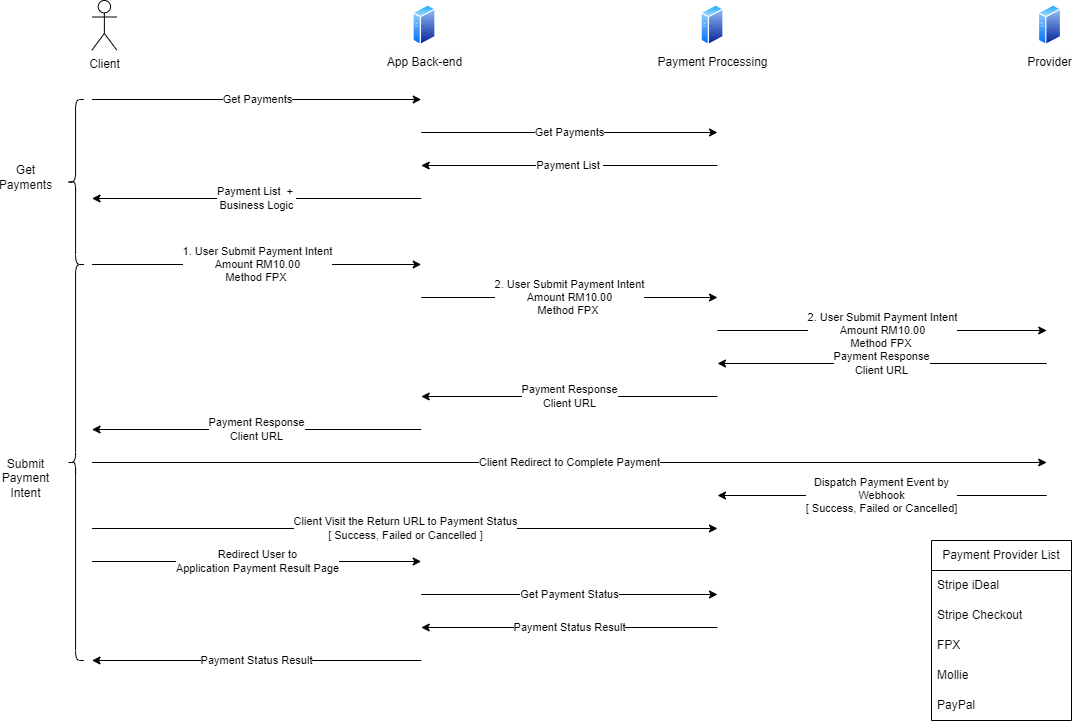

The diagram above was exported from draw.io. Its source (the exported page's mxGraphModel, read from the mxfile embedded in the PNG):
<mxGraphModel dx="2058" dy="1180" grid="1" gridSize="10" guides="1" tooltips="1" connect="1" arrows="1" fold="1" page="1" pageScale="1" pageWidth="1169" pageHeight="827" math="0" shadow="0">
  <root>
    <mxCell id="0" />
    <mxCell id="1" parent="0" />
    <mxCell id="82ZTfDwzxJSF4zTGRiNF-1" value="" style="group" vertex="1" connectable="0" parent="1">
      <mxGeometry x="50" y="80" width="1070" height="720" as="geometry" />
    </mxCell>
    <mxCell id="WO5oYIrNLtk9MV-GzfNG-1" value="Client" style="shape=umlActor;verticalLabelPosition=bottom;verticalAlign=top;html=1;outlineConnect=0;" parent="82ZTfDwzxJSF4zTGRiNF-1" vertex="1">
      <mxGeometry x="90.527950310559" width="24.68944099378882" height="49.499999999999986" as="geometry" />
    </mxCell>
    <mxCell id="WO5oYIrNLtk9MV-GzfNG-2" value="Get Payments" style="endArrow=classic;html=1;rounded=0;" parent="82ZTfDwzxJSF4zTGRiNF-1" edge="1">
      <mxGeometry width="50" height="50" relative="1" as="geometry">
        <mxPoint x="90.527950310559" y="98.99999999999997" as="sourcePoint" />
        <mxPoint x="419.72049689440996" y="98.99999999999997" as="targetPoint" />
      </mxGeometry>
    </mxCell>
    <mxCell id="WO5oYIrNLtk9MV-GzfNG-4" value="&lt;span style=&quot;background-color: rgb(251, 251, 251);&quot;&gt;App Back-end&lt;/span&gt;" style="aspect=fixed;perimeter=ellipsePerimeter;html=1;align=center;shadow=0;dashed=0;spacingTop=3;image;image=img/lib/active_directory/generic_server.svg;" parent="82ZTfDwzxJSF4zTGRiNF-1" vertex="1">
      <mxGeometry x="411.49068322981367" y="4.124999999999998" width="23.04347826086957" height="41.14906832298137" as="geometry" />
    </mxCell>
    <mxCell id="WO5oYIrNLtk9MV-GzfNG-6" value="&lt;span style=&quot;background-color: rgb(251, 251, 251);&quot;&gt;Payment Processing&lt;/span&gt;" style="aspect=fixed;perimeter=ellipsePerimeter;html=1;align=center;shadow=0;dashed=0;spacingTop=3;image;image=img/lib/active_directory/generic_server.svg;" parent="82ZTfDwzxJSF4zTGRiNF-1" vertex="1">
      <mxGeometry x="699.5341614906832" y="4.124999999999998" width="23.04347826086957" height="41.14906832298137" as="geometry" />
    </mxCell>
    <mxCell id="WO5oYIrNLtk9MV-GzfNG-7" value="Get Payments" style="endArrow=classic;html=1;rounded=0;" parent="82ZTfDwzxJSF4zTGRiNF-1" edge="1">
      <mxGeometry width="50" height="50" relative="1" as="geometry">
        <mxPoint x="419.72049689440996" y="131.99999999999986" as="sourcePoint" />
        <mxPoint x="715.9937888198758" y="131.99999999999994" as="targetPoint" />
      </mxGeometry>
    </mxCell>
    <mxCell id="WO5oYIrNLtk9MV-GzfNG-8" value="Payment List&amp;nbsp;" style="endArrow=classic;html=1;rounded=0;" parent="82ZTfDwzxJSF4zTGRiNF-1" edge="1">
      <mxGeometry width="50" height="50" relative="1" as="geometry">
        <mxPoint x="715.9937888198758" y="164.99999999999994" as="sourcePoint" />
        <mxPoint x="419.72049689440996" y="164.99999999999994" as="targetPoint" />
      </mxGeometry>
    </mxCell>
    <mxCell id="WO5oYIrNLtk9MV-GzfNG-10" value="Payment List&amp;nbsp; +&amp;nbsp;&lt;br&gt;Business Logic" style="endArrow=classic;html=1;rounded=0;" parent="82ZTfDwzxJSF4zTGRiNF-1" edge="1">
      <mxGeometry width="50" height="50" relative="1" as="geometry">
        <mxPoint x="419.72049689440996" y="197.99999999999994" as="sourcePoint" />
        <mxPoint x="90.527950310559" y="197.99999999999994" as="targetPoint" />
      </mxGeometry>
    </mxCell>
    <mxCell id="WO5oYIrNLtk9MV-GzfNG-18" value="1. User Submit Payment Intent&lt;br&gt;Amount RM10.00&lt;br&gt;Method FPX&amp;nbsp;" style="endArrow=classic;html=1;rounded=0;" parent="82ZTfDwzxJSF4zTGRiNF-1" edge="1">
      <mxGeometry width="50" height="50" relative="1" as="geometry">
        <mxPoint x="90.527950310559" y="263.9999999999999" as="sourcePoint" />
        <mxPoint x="419.72049689440996" y="263.9999999999999" as="targetPoint" />
        <mxPoint as="offset" />
      </mxGeometry>
    </mxCell>
    <mxCell id="WO5oYIrNLtk9MV-GzfNG-19" value="2. User Submit Payment Intent&lt;br&gt;Amount RM10.00&lt;br&gt;Method FPX&amp;nbsp;" style="endArrow=classic;html=1;rounded=0;" parent="82ZTfDwzxJSF4zTGRiNF-1" edge="1">
      <mxGeometry width="50" height="50" relative="1" as="geometry">
        <mxPoint x="419.72049689440996" y="296.9999999999999" as="sourcePoint" />
        <mxPoint x="715.9937888198758" y="296.9999999999999" as="targetPoint" />
        <mxPoint as="offset" />
      </mxGeometry>
    </mxCell>
    <mxCell id="WO5oYIrNLtk9MV-GzfNG-20" value="Payment Response&lt;br&gt;Client URL" style="endArrow=classic;html=1;rounded=0;" parent="82ZTfDwzxJSF4zTGRiNF-1" edge="1">
      <mxGeometry width="50" height="50" relative="1" as="geometry">
        <mxPoint x="1045.1863354037268" y="362.9999999999999" as="sourcePoint" />
        <mxPoint x="715.9937888198758" y="362.9999999999999" as="targetPoint" />
      </mxGeometry>
    </mxCell>
    <mxCell id="WO5oYIrNLtk9MV-GzfNG-22" value="&lt;span style=&quot;background-color: rgb(251, 251, 251);&quot;&gt;Provider&lt;/span&gt;" style="aspect=fixed;perimeter=ellipsePerimeter;html=1;align=center;shadow=0;dashed=0;spacingTop=3;image;image=img/lib/active_directory/generic_server.svg;" parent="82ZTfDwzxJSF4zTGRiNF-1" vertex="1">
      <mxGeometry x="1036.9565217391305" y="4.124999999999998" width="23.04347826086957" height="41.14906832298137" as="geometry" />
    </mxCell>
    <mxCell id="WO5oYIrNLtk9MV-GzfNG-23" value="2. User Submit Payment Intent&lt;br&gt;Amount RM10.00&lt;br&gt;Method FPX&amp;nbsp;" style="endArrow=classic;html=1;rounded=0;" parent="82ZTfDwzxJSF4zTGRiNF-1" edge="1">
      <mxGeometry width="50" height="50" relative="1" as="geometry">
        <mxPoint x="715.9937888198758" y="329.9999999999999" as="sourcePoint" />
        <mxPoint x="1045.1863354037268" y="329.9999999999999" as="targetPoint" />
        <mxPoint as="offset" />
      </mxGeometry>
    </mxCell>
    <mxCell id="WO5oYIrNLtk9MV-GzfNG-24" value="Payment Response&lt;br style=&quot;border-color: var(--border-color);&quot;&gt;Client URL" style="endArrow=classic;html=1;rounded=0;" parent="82ZTfDwzxJSF4zTGRiNF-1" edge="1">
      <mxGeometry width="50" height="50" relative="1" as="geometry">
        <mxPoint x="715.9937888198758" y="395.9999999999999" as="sourcePoint" />
        <mxPoint x="419.72049689440996" y="395.9999999999999" as="targetPoint" />
      </mxGeometry>
    </mxCell>
    <mxCell id="WO5oYIrNLtk9MV-GzfNG-27" value="Payment Response&lt;br style=&quot;border-color: var(--border-color);&quot;&gt;Client URL" style="endArrow=classic;html=1;rounded=0;" parent="82ZTfDwzxJSF4zTGRiNF-1" edge="1">
      <mxGeometry width="50" height="50" relative="1" as="geometry">
        <mxPoint x="419.72049689440996" y="428.9999999999999" as="sourcePoint" />
        <mxPoint x="90.527950310559" y="428.9999999999999" as="targetPoint" />
      </mxGeometry>
    </mxCell>
    <mxCell id="WO5oYIrNLtk9MV-GzfNG-28" value="Client Redirect to Complete Payment" style="endArrow=classic;html=1;rounded=0;" parent="82ZTfDwzxJSF4zTGRiNF-1" edge="1">
      <mxGeometry width="50" height="50" relative="1" as="geometry">
        <mxPoint x="90.527950310559" y="461.99999999999983" as="sourcePoint" />
        <mxPoint x="1045.1863354037268" y="461.99999999999983" as="targetPoint" />
        <mxPoint as="offset" />
      </mxGeometry>
    </mxCell>
    <mxCell id="WO5oYIrNLtk9MV-GzfNG-30" value="Client Visit the Return URL to Payment Status&lt;br&gt;[ Success, Failed or Cancelled ]" style="endArrow=classic;html=1;rounded=0;" parent="82ZTfDwzxJSF4zTGRiNF-1" edge="1">
      <mxGeometry width="50" height="50" relative="1" as="geometry">
        <mxPoint x="90.527950310559" y="527.9999999999998" as="sourcePoint" />
        <mxPoint x="715.9937888198758" y="527.9999999999998" as="targetPoint" />
        <mxPoint as="offset" />
      </mxGeometry>
    </mxCell>
    <mxCell id="WO5oYIrNLtk9MV-GzfNG-31" value="Dispatch Payment Event by &lt;br&gt;Webhook&lt;br&gt;[ Success, Failed or Cancelled]" style="endArrow=classic;html=1;rounded=0;" parent="82ZTfDwzxJSF4zTGRiNF-1" edge="1">
      <mxGeometry width="50" height="50" relative="1" as="geometry">
        <mxPoint x="1045.1863354037268" y="494.99999999999983" as="sourcePoint" />
        <mxPoint x="715.9937888198758" y="494.99999999999983" as="targetPoint" />
      </mxGeometry>
    </mxCell>
    <mxCell id="WO5oYIrNLtk9MV-GzfNG-32" value="Redirect User to &lt;br&gt;Application Payment Result Page" style="endArrow=classic;html=1;rounded=0;" parent="82ZTfDwzxJSF4zTGRiNF-1" edge="1">
      <mxGeometry width="50" height="50" relative="1" as="geometry">
        <mxPoint x="90.527950310559" y="560.9999999999998" as="sourcePoint" />
        <mxPoint x="419.72049689440996" y="560.9999999999998" as="targetPoint" />
      </mxGeometry>
    </mxCell>
    <mxCell id="WO5oYIrNLtk9MV-GzfNG-34" value="Get Payment Status" style="endArrow=classic;html=1;rounded=0;" parent="82ZTfDwzxJSF4zTGRiNF-1" edge="1">
      <mxGeometry width="50" height="50" relative="1" as="geometry">
        <mxPoint x="419.72049689440996" y="594" as="sourcePoint" />
        <mxPoint x="715.9937888198758" y="593.9999999999998" as="targetPoint" />
      </mxGeometry>
    </mxCell>
    <mxCell id="WO5oYIrNLtk9MV-GzfNG-35" value="" style="shape=curlyBracket;whiteSpace=wrap;html=1;rounded=1;labelPosition=left;verticalLabelPosition=middle;align=right;verticalAlign=middle;" parent="82ZTfDwzxJSF4zTGRiNF-1" vertex="1">
      <mxGeometry x="65.83850931677019" y="263.9999999999999" width="16.459627329192546" height="395.9999999999999" as="geometry" />
    </mxCell>
    <mxCell id="WO5oYIrNLtk9MV-GzfNG-36" value="" style="shape=curlyBracket;whiteSpace=wrap;html=1;rounded=1;labelPosition=left;verticalLabelPosition=middle;align=right;verticalAlign=middle;" parent="82ZTfDwzxJSF4zTGRiNF-1" vertex="1">
      <mxGeometry x="65.83850931677019" y="98.99999999999997" width="16.459627329192546" height="164.99999999999994" as="geometry" />
    </mxCell>
    <mxCell id="WO5oYIrNLtk9MV-GzfNG-37" value="Get&lt;br&gt;Payments" style="text;html=1;strokeColor=none;fillColor=none;align=center;verticalAlign=middle;whiteSpace=wrap;rounded=0;" parent="82ZTfDwzxJSF4zTGRiNF-1" vertex="1">
      <mxGeometry y="164.99999999999994" width="49.37888198757764" height="24.749999999999993" as="geometry" />
    </mxCell>
    <mxCell id="WO5oYIrNLtk9MV-GzfNG-38" value="Submit Payment Intent" style="text;html=1;strokeColor=none;fillColor=none;align=center;verticalAlign=middle;whiteSpace=wrap;rounded=0;" parent="82ZTfDwzxJSF4zTGRiNF-1" vertex="1">
      <mxGeometry y="466.12499999999983" width="49.37888198757764" height="24.749999999999993" as="geometry" />
    </mxCell>
    <mxCell id="WO5oYIrNLtk9MV-GzfNG-39" value="Payment Status Result" style="endArrow=classic;html=1;rounded=0;" parent="82ZTfDwzxJSF4zTGRiNF-1" edge="1">
      <mxGeometry width="50" height="50" relative="1" as="geometry">
        <mxPoint x="715.9937888198758" y="626.9999999999998" as="sourcePoint" />
        <mxPoint x="419.72049689440996" y="626.9999999999998" as="targetPoint" />
      </mxGeometry>
    </mxCell>
    <mxCell id="WO5oYIrNLtk9MV-GzfNG-40" value="Payment Status Result" style="endArrow=classic;html=1;rounded=0;" parent="82ZTfDwzxJSF4zTGRiNF-1" edge="1">
      <mxGeometry width="50" height="50" relative="1" as="geometry">
        <mxPoint x="419.72049689440996" y="660" as="sourcePoint" />
        <mxPoint x="90.527950310559" y="659.9999999999998" as="targetPoint" />
      </mxGeometry>
    </mxCell>
    <mxCell id="82ZTfDwzxJSF4zTGRiNF-2" value="Payment Provider List" style="swimlane;fontStyle=0;childLayout=stackLayout;horizontal=1;startSize=30;horizontalStack=0;resizeParent=1;resizeParentMax=0;resizeLast=0;collapsible=1;marginBottom=0;whiteSpace=wrap;html=1;" vertex="1" parent="82ZTfDwzxJSF4zTGRiNF-1">
      <mxGeometry x="930" y="540" width="140" height="180" as="geometry" />
    </mxCell>
    <mxCell id="82ZTfDwzxJSF4zTGRiNF-3" value="Stripe iDeal" style="text;strokeColor=none;fillColor=none;align=left;verticalAlign=middle;spacingLeft=4;spacingRight=4;overflow=hidden;points=[[0,0.5],[1,0.5]];portConstraint=eastwest;rotatable=0;whiteSpace=wrap;html=1;" vertex="1" parent="82ZTfDwzxJSF4zTGRiNF-2">
      <mxGeometry y="30" width="140" height="30" as="geometry" />
    </mxCell>
    <mxCell id="82ZTfDwzxJSF4zTGRiNF-4" value="Stripe Checkout" style="text;strokeColor=none;fillColor=none;align=left;verticalAlign=middle;spacingLeft=4;spacingRight=4;overflow=hidden;points=[[0,0.5],[1,0.5]];portConstraint=eastwest;rotatable=0;whiteSpace=wrap;html=1;" vertex="1" parent="82ZTfDwzxJSF4zTGRiNF-2">
      <mxGeometry y="60" width="140" height="30" as="geometry" />
    </mxCell>
    <mxCell id="82ZTfDwzxJSF4zTGRiNF-5" value="FPX" style="text;strokeColor=none;fillColor=none;align=left;verticalAlign=middle;spacingLeft=4;spacingRight=4;overflow=hidden;points=[[0,0.5],[1,0.5]];portConstraint=eastwest;rotatable=0;whiteSpace=wrap;html=1;" vertex="1" parent="82ZTfDwzxJSF4zTGRiNF-2">
      <mxGeometry y="90" width="140" height="30" as="geometry" />
    </mxCell>
    <mxCell id="82ZTfDwzxJSF4zTGRiNF-6" value="Mollie" style="text;strokeColor=none;fillColor=none;align=left;verticalAlign=middle;spacingLeft=4;spacingRight=4;overflow=hidden;points=[[0,0.5],[1,0.5]];portConstraint=eastwest;rotatable=0;whiteSpace=wrap;html=1;" vertex="1" parent="82ZTfDwzxJSF4zTGRiNF-2">
      <mxGeometry y="120" width="140" height="30" as="geometry" />
    </mxCell>
    <mxCell id="82ZTfDwzxJSF4zTGRiNF-7" value="PayPal" style="text;strokeColor=none;fillColor=none;align=left;verticalAlign=middle;spacingLeft=4;spacingRight=4;overflow=hidden;points=[[0,0.5],[1,0.5]];portConstraint=eastwest;rotatable=0;whiteSpace=wrap;html=1;" vertex="1" parent="82ZTfDwzxJSF4zTGRiNF-2">
      <mxGeometry y="150" width="140" height="30" as="geometry" />
    </mxCell>
  </root>
</mxGraphModel>